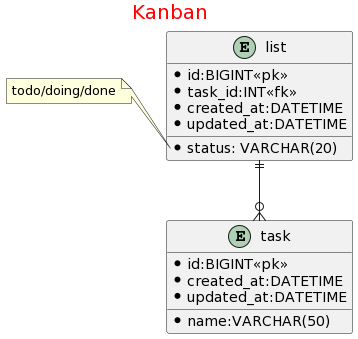

The diagram above was rendered by PlantUML. Its source (embedded in the PNG):
@startuml
center header <font size=20 color=red>Kanban </font>

entity "task" as e01 {
 *id:BIGINT<<pk>>
 *name:VARCHAR(50)
 *created_at:DATETIME
 *updated_at:DATETIME
}


entity "list" as e02 {
  *id:BIGINT<<pk>>
  *task_id:INT<<fk>>
  *status: VARCHAR(20)
  *created_at:DATETIME
  *updated_at:DATETIME
}

note left of e02::status
todo/doing/done
end note

e02 ||--o{ e01
@enduml